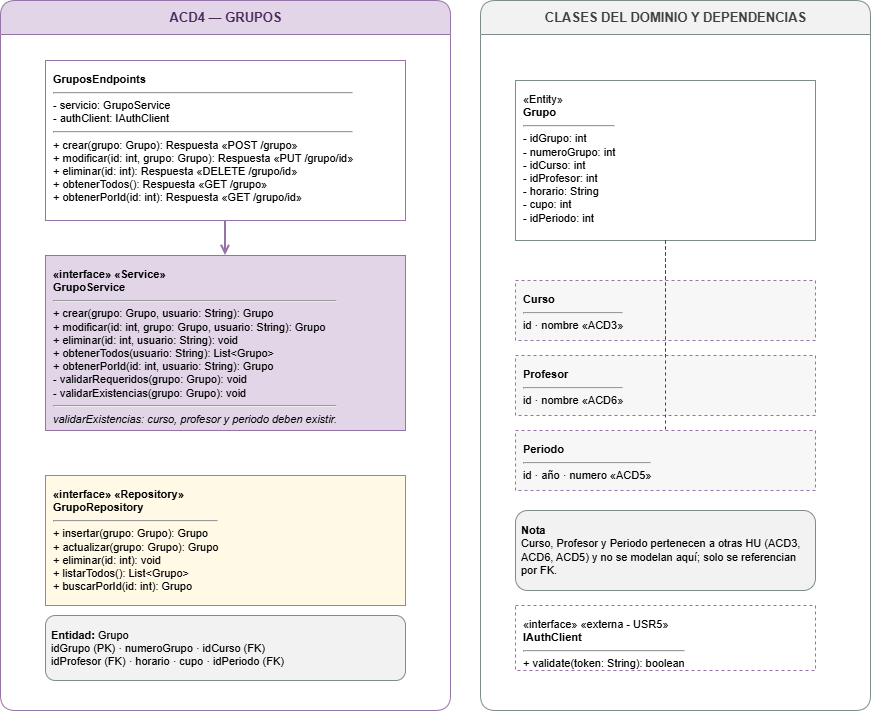

The diagram above was exported from draw.io. Its source (the exported page's mxGraphModel, read from the mxfile embedded in the PNG):
<mxGraphModel dx="2046" dy="1140" grid="1" gridSize="10" guides="1" tooltips="1" connect="1" arrows="1" fold="1" page="1" pageScale="1" pageWidth="930" pageHeight="1020" math="0" shadow="0">
  <root>
    <mxCell id="0" />
    <mxCell id="1" parent="0" />
    <mxCell id="lane" parent="1" style="swimlane;html=1;startSize=34;horizontal=1;rounded=1;fillColor=#E1D5E7;swimlaneFillColor=#FFFFFF;strokeColor=#9673A6;fontColor=#4C2A5E;fontStyle=1;fontSize=13;" value="ACD4 — GRUPOS" vertex="1">
      <mxGeometry height="710" width="450" x="30" y="120" as="geometry" />
    </mxCell>
    <mxCell id="domain" parent="1" style="swimlane;html=1;startSize=34;horizontal=1;rounded=1;fillColor=#F2F2F2;swimlaneFillColor=#FFFFFF;strokeColor=#7F8C8D;fontColor=#404040;fontStyle=1;fontSize=13;" value="CLASES DEL DOMINIO Y DEPENDENCIAS" vertex="1">
      <mxGeometry height="710" width="390" x="510" y="120" as="geometry" />
    </mxCell>
    <mxCell id="c1" parent="1" style="rounded=0;whiteSpace=wrap;html=1;align=left;verticalAlign=top;spacing=8;fillColor=#FFFFFF;strokeColor=#9673A6;fontSize=11;" value="&lt;b&gt;GruposEndpoints&lt;/b&gt;&lt;hr&gt;- servicio: GrupoService&lt;br&gt;- authClient: IAuthClient&lt;hr&gt;+ crear(grupo: Grupo): Respuesta  &amp;laquo;POST /grupo&amp;raquo;&lt;br&gt;+ modificar(id: int, grupo: Grupo): Respuesta  &amp;laquo;PUT /grupo/id&amp;raquo;&lt;br&gt;+ eliminar(id: int): Respuesta  &amp;laquo;DELETE /grupo/id&amp;raquo;&lt;br&gt;+ obtenerTodos(): Respuesta  &amp;laquo;GET /grupo&amp;raquo;&lt;br&gt;+ obtenerPorId(id: int): Respuesta  &amp;laquo;GET /grupo/id&amp;raquo;" vertex="1">
      <mxGeometry height="160" width="360" x="75" y="180" as="geometry" />
    </mxCell>
    <mxCell id="s1" parent="1" style="rounded=0;whiteSpace=wrap;html=1;align=left;verticalAlign=top;spacing=8;fillColor=#E1D5E7;strokeColor=#9673A6;fontSize=11;" value="&lt;b&gt;&amp;laquo;interface&amp;raquo; &amp;laquo;Service&amp;raquo;&lt;br&gt;GrupoService&lt;/b&gt;&lt;hr&gt;+ crear(grupo: Grupo, usuario: String): Grupo&lt;br&gt;+ modificar(id: int, grupo: Grupo, usuario: String): Grupo&lt;br&gt;+ eliminar(id: int, usuario: String): void&lt;br&gt;+ obtenerTodos(usuario: String): List&amp;lt;Grupo&amp;gt;&lt;br&gt;+ obtenerPorId(id: int, usuario: String): Grupo&lt;br&gt;- validarRequeridos(grupo: Grupo): void&lt;br&gt;- validarExistencias(grupo: Grupo): void&lt;hr&gt;&lt;i&gt;validarExistencias: curso, profesor y periodo deben existir.&lt;/i&gt;" vertex="1">
      <mxGeometry height="175" width="360" x="75" y="375" as="geometry" />
    </mxCell>
    <mxCell id="r1" parent="1" style="rounded=0;whiteSpace=wrap;html=1;align=left;verticalAlign=top;spacing=8;fillColor=#FFF9E6;strokeColor=#BF9000;fontSize=11;" value="&lt;b&gt;&amp;laquo;interface&amp;raquo; &amp;laquo;Repository&amp;raquo;&lt;br&gt;GrupoRepository&lt;/b&gt;&lt;hr&gt;+ insertar(grupo: Grupo): Grupo&lt;br&gt;+ actualizar(grupo: Grupo): Grupo&lt;br&gt;+ eliminar(id: int): void&lt;br&gt;+ listarTodos(): List&amp;lt;Grupo&amp;gt;&lt;br&gt;+ buscarPorId(id: int): Grupo" vertex="1">
      <mxGeometry height="130" width="360" x="75" y="595" as="geometry" />
    </mxCell>
    <mxCell id="n1" parent="1" style="rounded=1;whiteSpace=wrap;html=1;fillColor=#F2F2F2;strokeColor=#7F8C8D;fontSize=11;align=left;spacing=6;" value="&lt;b&gt;Entidad:&lt;/b&gt; Grupo&lt;br&gt;idGrupo (PK) · numeroGrupo · idCurso (FK)&lt;br&gt;idProfesor (FK) · horario · cupo · idPeriodo (FK)" vertex="1">
      <mxGeometry height="65" width="360" x="75" y="735" as="geometry" />
    </mxCell>
    <mxCell id="e1" edge="1" parent="1" source="c1" style="edgeStyle=orthogonalEdgeStyle;rounded=0;html=1;endArrow=open;endFill=0;strokeWidth=2;strokeColor=#9673A6;" target="s1" vertex="1">
      <mxGeometry relative="1" as="geometry" />
    </mxCell>
    <mxCell id="e2" edge="1" parent="1" source="s1" style="edgeStyle=orthogonalEdgeStyle;rounded=0;html=1;endArrow=open;endFill=0;strokeWidth=2;strokeColor=#9673A6;" target="r1" vertex="1">
      <mxGeometry relative="1" as="geometry" />
    </mxCell>
    <mxCell id="e3" edge="1" parent="1" source="r1" style="edgeStyle=orthogonalEdgeStyle;rounded=0;html=1;endArrow=open;endFill=0;dashed=1;strokeColor=#7F8C8D;fontSize=10;" target="n1" value="persiste" vertex="1">
      <mxGeometry relative="1" as="geometry" />
    </mxCell>
    <mxCell id="dg" parent="1" style="rounded=0;whiteSpace=wrap;html=1;align=left;verticalAlign=top;spacing=8;fillColor=#FFFFFF;strokeColor=#7F8C8D;fontSize=11;" value="&amp;laquo;Entity&amp;raquo;&lt;br&gt;&lt;b&gt;Grupo&lt;/b&gt;&lt;hr&gt;- idGrupo: int&lt;br&gt;- numeroGrupo: int&lt;br&gt;- idCurso: int&lt;br&gt;- idProfesor: int&lt;br&gt;- horario: String&lt;br&gt;- cupo: int&lt;br&gt;- idPeriodo: int" vertex="1">
      <mxGeometry height="160" width="300" x="545" y="200" as="geometry" />
    </mxCell>
    <mxCell id="dc" parent="1" style="rounded=0;whiteSpace=wrap;html=1;align=left;verticalAlign=top;spacing=8;dashed=1;fillColor=#F7F7F7;strokeColor=#9673A6;fontSize=11;" value="&lt;b&gt;Curso&lt;/b&gt;&lt;hr&gt;id · nombre &amp;laquo;ACD3&amp;raquo;" vertex="1">
      <mxGeometry height="60" width="300" x="545" y="400" as="geometry" />
    </mxCell>
    <mxCell id="dp" parent="1" style="rounded=0;whiteSpace=wrap;html=1;align=left;verticalAlign=top;spacing=8;dashed=1;fillColor=#F7F7F7;strokeColor=#9673A6;fontSize=11;" value="&lt;b&gt;Profesor&lt;/b&gt;&lt;hr&gt;id · nombre &amp;laquo;ACD6&amp;raquo;" vertex="1">
      <mxGeometry height="60" width="300" x="545" y="475" as="geometry" />
    </mxCell>
    <mxCell id="dper" parent="1" style="rounded=0;whiteSpace=wrap;html=1;align=left;verticalAlign=top;spacing=8;dashed=1;fillColor=#F7F7F7;strokeColor=#9673A6;fontSize=11;" value="&lt;b&gt;Periodo&lt;/b&gt;&lt;hr&gt;id · año · numero &amp;laquo;ACD5&amp;raquo;" vertex="1">
      <mxGeometry height="60" width="300" x="545" y="550" as="geometry" />
    </mxCell>
    <mxCell id="beAoGa10EXX9Ep4cHY66-1" edge="1" parent="1" source="dg" style="edgeStyle=orthogonalEdgeStyle;rounded=0;html=1;endArrow=none;startArrow=none;dashed=1;strokeColor=#404040;fontSize=10;" target="dc" vertex="1">
      <mxGeometry relative="1" as="geometry" />
    </mxCell>
    <mxCell id="r2" edge="1" parent="1" source="dg" style="edgeStyle=orthogonalEdgeStyle;rounded=0;html=1;endArrow=none;startArrow=none;dashed=1;strokeColor=#404040;fontSize=10;" target="dp" vertex="1">
      <mxGeometry relative="1" as="geometry" />
    </mxCell>
    <mxCell id="r3" edge="1" parent="1" source="dg" style="edgeStyle=orthogonalEdgeStyle;rounded=0;html=1;endArrow=none;startArrow=none;dashed=1;strokeColor=#404040;fontSize=10;" target="dper" vertex="1">
      <mxGeometry relative="1" as="geometry" />
    </mxCell>
    <mxCell id="note" parent="1" style="rounded=1;whiteSpace=wrap;html=1;fillColor=#F2F2F2;strokeColor=#7F8C8D;fontSize=11;align=left;spacing=6;" value="&lt;b&gt;Nota&lt;/b&gt;&lt;br&gt;Curso, Profesor y Periodo pertenecen a otras HU (ACD3, ACD6, ACD5) y no se modelan aquí; solo se referencian por FK." vertex="1">
      <mxGeometry height="80" width="300" x="545" y="630" as="geometry" />
    </mxCell>
    <mxCell id="iauth" parent="1" style="rounded=0;whiteSpace=wrap;html=1;align=left;verticalAlign=top;spacing=8;dashed=1;fillColor=#FFFFFF;strokeColor=#9673A6;fontSize=11;" value="&amp;laquo;interface&amp;raquo; &amp;laquo;externa - USR5&amp;raquo;&lt;br&gt;&lt;b&gt;IAuthClient&lt;/b&gt;&lt;hr&gt;+ validate(token: String): boolean" vertex="1">
      <mxGeometry height="65" width="300" x="545" y="725" as="geometry" />
    </mxCell>
  </root>
</mxGraphModel>